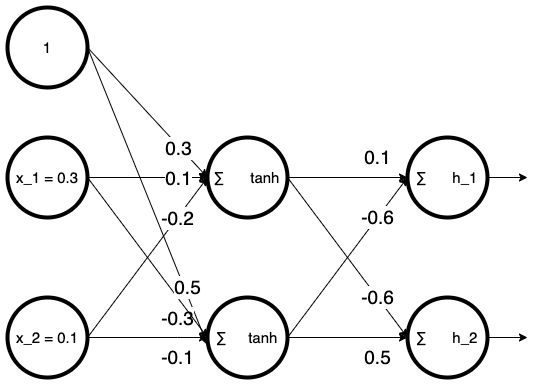

The diagram above was exported from draw.io. Its source (the exported page's mxGraphModel, read from the mxfile embedded in the PNG):
<mxGraphModel dx="706" dy="770" grid="1" gridSize="10" guides="1" tooltips="1" connect="1" arrows="1" fold="1" page="1" pageScale="1" pageWidth="827" pageHeight="1169" math="0" shadow="0">
  <root>
    <mxCell id="0" />
    <mxCell id="1" parent="0" />
    <mxCell id="eNE9ekgLKwnAbxon6G6R-1" value="1" style="ellipse;whiteSpace=wrap;html=1;aspect=fixed;strokeWidth=4;fontSize=15;" vertex="1" parent="1">
      <mxGeometry x="120" y="70" width="80" height="80" as="geometry" />
    </mxCell>
    <mxCell id="eNE9ekgLKwnAbxon6G6R-2" value="x_1 = 0.3" style="ellipse;whiteSpace=wrap;html=1;aspect=fixed;strokeWidth=4;fontSize=15;" vertex="1" parent="1">
      <mxGeometry x="120" y="200" width="80" height="80" as="geometry" />
    </mxCell>
    <mxCell id="eNE9ekgLKwnAbxon6G6R-19" value="-0.1" style="edgeStyle=orthogonalEdgeStyle;rounded=0;orthogonalLoop=1;jettySize=auto;html=1;exitX=1;exitY=0.5;exitDx=0;exitDy=0;fontSize=19;" edge="1" parent="1" source="eNE9ekgLKwnAbxon6G6R-3">
      <mxGeometry x="0.5" y="-20" relative="1" as="geometry">
        <mxPoint x="320" y="400" as="targetPoint" />
        <Array as="points">
          <mxPoint x="290" y="400" />
          <mxPoint x="290" y="400" />
        </Array>
        <mxPoint as="offset" />
      </mxGeometry>
    </mxCell>
    <mxCell id="eNE9ekgLKwnAbxon6G6R-3" value="x_2 = 0.1" style="ellipse;whiteSpace=wrap;html=1;aspect=fixed;strokeWidth=4;fontSize=15;" vertex="1" parent="1">
      <mxGeometry x="120" y="360" width="80" height="80" as="geometry" />
    </mxCell>
    <mxCell id="eNE9ekgLKwnAbxon6G6R-20" value="0.1" style="edgeStyle=orthogonalEdgeStyle;rounded=0;orthogonalLoop=1;jettySize=auto;html=1;exitX=1;exitY=0.5;exitDx=0;exitDy=0;fontSize=19;" edge="1" parent="1" source="eNE9ekgLKwnAbxon6G6R-4" target="eNE9ekgLKwnAbxon6G6R-6">
      <mxGeometry x="0.5" y="20" relative="1" as="geometry">
        <mxPoint as="offset" />
      </mxGeometry>
    </mxCell>
    <mxCell id="eNE9ekgLKwnAbxon6G6R-4" value="∑&amp;nbsp; &amp;nbsp; &amp;nbsp;&amp;nbsp;tanh" style="ellipse;whiteSpace=wrap;html=1;aspect=fixed;strokeWidth=4;fontSize=15;" vertex="1" parent="1">
      <mxGeometry x="320" y="200" width="80" height="80" as="geometry" />
    </mxCell>
    <mxCell id="eNE9ekgLKwnAbxon6G6R-22" value="0.5" style="edgeStyle=orthogonalEdgeStyle;rounded=0;orthogonalLoop=1;jettySize=auto;html=1;exitX=1;exitY=0.5;exitDx=0;exitDy=0;fontSize=19;" edge="1" parent="1" source="eNE9ekgLKwnAbxon6G6R-5" target="eNE9ekgLKwnAbxon6G6R-7">
      <mxGeometry x="0.5" y="-20" relative="1" as="geometry">
        <mxPoint as="offset" />
      </mxGeometry>
    </mxCell>
    <mxCell id="eNE9ekgLKwnAbxon6G6R-5" value="∑&amp;nbsp; &amp;nbsp; &amp;nbsp;tanh" style="ellipse;whiteSpace=wrap;html=1;aspect=fixed;strokeWidth=4;fontSize=15;" vertex="1" parent="1">
      <mxGeometry x="320" y="360" width="80" height="80" as="geometry" />
    </mxCell>
    <mxCell id="eNE9ekgLKwnAbxon6G6R-25" style="edgeStyle=orthogonalEdgeStyle;rounded=0;orthogonalLoop=1;jettySize=auto;html=1;exitX=1;exitY=0.5;exitDx=0;exitDy=0;fontSize=19;" edge="1" parent="1" source="eNE9ekgLKwnAbxon6G6R-6">
      <mxGeometry relative="1" as="geometry">
        <mxPoint x="640" y="240" as="targetPoint" />
      </mxGeometry>
    </mxCell>
    <mxCell id="eNE9ekgLKwnAbxon6G6R-6" value="∑&amp;nbsp; &amp;nbsp; &amp;nbsp; h_1" style="ellipse;whiteSpace=wrap;html=1;aspect=fixed;strokeWidth=4;fontSize=15;" vertex="1" parent="1">
      <mxGeometry x="520" y="200" width="80" height="80" as="geometry" />
    </mxCell>
    <mxCell id="eNE9ekgLKwnAbxon6G6R-26" style="edgeStyle=orthogonalEdgeStyle;rounded=0;orthogonalLoop=1;jettySize=auto;html=1;exitX=1;exitY=0.5;exitDx=0;exitDy=0;fontSize=19;" edge="1" parent="1" source="eNE9ekgLKwnAbxon6G6R-7">
      <mxGeometry relative="1" as="geometry">
        <mxPoint x="640" y="400" as="targetPoint" />
      </mxGeometry>
    </mxCell>
    <mxCell id="eNE9ekgLKwnAbxon6G6R-7" value="∑&amp;nbsp; &amp;nbsp; &amp;nbsp; h_2" style="ellipse;whiteSpace=wrap;html=1;aspect=fixed;strokeWidth=4;fontSize=15;" vertex="1" parent="1">
      <mxGeometry x="520" y="360" width="80" height="80" as="geometry" />
    </mxCell>
    <mxCell id="eNE9ekgLKwnAbxon6G6R-9" value="" style="endArrow=classic;html=1;rounded=0;fontSize=15;exitX=1;exitY=0.5;exitDx=0;exitDy=0;entryX=0;entryY=0.5;entryDx=0;entryDy=0;" edge="1" parent="1" source="eNE9ekgLKwnAbxon6G6R-1" target="eNE9ekgLKwnAbxon6G6R-4">
      <mxGeometry width="50" height="50" relative="1" as="geometry">
        <mxPoint x="390" y="320" as="sourcePoint" />
        <mxPoint x="440" y="270" as="targetPoint" />
        <Array as="points" />
      </mxGeometry>
    </mxCell>
    <mxCell id="eNE9ekgLKwnAbxon6G6R-10" value="&lt;font style=&quot;font-size: 19px&quot;&gt;0.3&lt;br&gt;&lt;/font&gt;" style="edgeLabel;html=1;align=center;verticalAlign=middle;resizable=0;points=[];fontSize=15;" vertex="1" connectable="0" parent="eNE9ekgLKwnAbxon6G6R-9">
      <mxGeometry x="0.1118" relative="1" as="geometry">
        <mxPoint x="24" y="28" as="offset" />
      </mxGeometry>
    </mxCell>
    <mxCell id="eNE9ekgLKwnAbxon6G6R-11" value="" style="endArrow=classic;html=1;rounded=0;fontSize=15;exitX=1;exitY=0.5;exitDx=0;exitDy=0;entryX=0;entryY=0.5;entryDx=0;entryDy=0;" edge="1" parent="1" source="eNE9ekgLKwnAbxon6G6R-2" target="eNE9ekgLKwnAbxon6G6R-4">
      <mxGeometry width="50" height="50" relative="1" as="geometry">
        <mxPoint x="210" y="120" as="sourcePoint" />
        <mxPoint x="330" y="250" as="targetPoint" />
        <Array as="points" />
      </mxGeometry>
    </mxCell>
    <mxCell id="eNE9ekgLKwnAbxon6G6R-12" value="&lt;font style=&quot;font-size: 19px&quot;&gt;0.1&lt;br&gt;&lt;/font&gt;" style="edgeLabel;html=1;align=center;verticalAlign=middle;resizable=0;points=[];fontSize=15;" vertex="1" connectable="0" parent="eNE9ekgLKwnAbxon6G6R-11">
      <mxGeometry x="0.1118" relative="1" as="geometry">
        <mxPoint x="23" as="offset" />
      </mxGeometry>
    </mxCell>
    <mxCell id="eNE9ekgLKwnAbxon6G6R-13" value="" style="endArrow=classic;html=1;rounded=0;fontSize=15;exitX=1;exitY=0.5;exitDx=0;exitDy=0;entryX=0;entryY=0.5;entryDx=0;entryDy=0;" edge="1" parent="1">
      <mxGeometry width="50" height="50" relative="1" as="geometry">
        <mxPoint x="200" y="400" as="sourcePoint" />
        <mxPoint x="320" y="240" as="targetPoint" />
        <Array as="points" />
      </mxGeometry>
    </mxCell>
    <mxCell id="eNE9ekgLKwnAbxon6G6R-14" value="&lt;font style=&quot;font-size: 19px&quot;&gt;-0.2&lt;br&gt;&lt;/font&gt;" style="edgeLabel;html=1;align=center;verticalAlign=middle;resizable=0;points=[];fontSize=15;" vertex="1" connectable="0" parent="eNE9ekgLKwnAbxon6G6R-13">
      <mxGeometry x="0.1118" relative="1" as="geometry">
        <mxPoint x="23" y="-31" as="offset" />
      </mxGeometry>
    </mxCell>
    <mxCell id="eNE9ekgLKwnAbxon6G6R-15" value="" style="endArrow=classic;html=1;rounded=0;fontSize=15;exitX=1;exitY=0.5;exitDx=0;exitDy=0;entryX=0;entryY=0.594;entryDx=0;entryDy=0;entryPerimeter=0;" edge="1" parent="1" target="eNE9ekgLKwnAbxon6G6R-5">
      <mxGeometry width="50" height="50" relative="1" as="geometry">
        <mxPoint x="200" y="110" as="sourcePoint" />
        <mxPoint x="310" y="390" as="targetPoint" />
        <Array as="points" />
      </mxGeometry>
    </mxCell>
    <mxCell id="eNE9ekgLKwnAbxon6G6R-16" value="&lt;font style=&quot;font-size: 19px&quot;&gt;-0.3&lt;br&gt;&lt;/font&gt;" style="edgeLabel;html=1;align=center;verticalAlign=middle;resizable=0;points=[];fontSize=15;" vertex="1" connectable="0" parent="eNE9ekgLKwnAbxon6G6R-15">
      <mxGeometry x="0.1118" relative="1" as="geometry">
        <mxPoint x="23" y="105" as="offset" />
      </mxGeometry>
    </mxCell>
    <mxCell id="eNE9ekgLKwnAbxon6G6R-17" value="" style="endArrow=classic;html=1;rounded=0;fontSize=15;exitX=1;exitY=0.5;exitDx=0;exitDy=0;entryX=0;entryY=0.5;entryDx=0;entryDy=0;" edge="1" parent="1" source="eNE9ekgLKwnAbxon6G6R-2" target="eNE9ekgLKwnAbxon6G6R-5">
      <mxGeometry width="50" height="50" relative="1" as="geometry">
        <mxPoint x="210" y="250" as="sourcePoint" />
        <mxPoint x="330" y="250" as="targetPoint" />
        <Array as="points" />
      </mxGeometry>
    </mxCell>
    <mxCell id="eNE9ekgLKwnAbxon6G6R-18" value="&lt;font style=&quot;font-size: 19px&quot;&gt;0.5&lt;br&gt;&lt;/font&gt;" style="edgeLabel;html=1;align=center;verticalAlign=middle;resizable=0;points=[];fontSize=15;rotation=0;" vertex="1" connectable="0" parent="eNE9ekgLKwnAbxon6G6R-17">
      <mxGeometry x="0.1118" relative="1" as="geometry">
        <mxPoint x="33" y="21" as="offset" />
      </mxGeometry>
    </mxCell>
    <mxCell id="eNE9ekgLKwnAbxon6G6R-23" value="-0.6" style="endArrow=classic;html=1;rounded=0;fontSize=19;exitX=1;exitY=0.5;exitDx=0;exitDy=0;entryX=0;entryY=0.5;entryDx=0;entryDy=0;" edge="1" parent="1" source="eNE9ekgLKwnAbxon6G6R-5" target="eNE9ekgLKwnAbxon6G6R-6">
      <mxGeometry x="0.5" width="50" height="50" relative="1" as="geometry">
        <mxPoint x="390" y="320" as="sourcePoint" />
        <mxPoint x="510" y="240" as="targetPoint" />
        <mxPoint as="offset" />
      </mxGeometry>
    </mxCell>
    <mxCell id="eNE9ekgLKwnAbxon6G6R-24" value="-0.6" style="endArrow=classic;html=1;rounded=0;fontSize=19;entryX=0;entryY=0.5;entryDx=0;entryDy=0;" edge="1" parent="1" target="eNE9ekgLKwnAbxon6G6R-7">
      <mxGeometry x="0.5" width="50" height="50" relative="1" as="geometry">
        <mxPoint x="400" y="240" as="sourcePoint" />
        <mxPoint x="520" y="250" as="targetPoint" />
        <mxPoint as="offset" />
      </mxGeometry>
    </mxCell>
  </root>
</mxGraphModel>